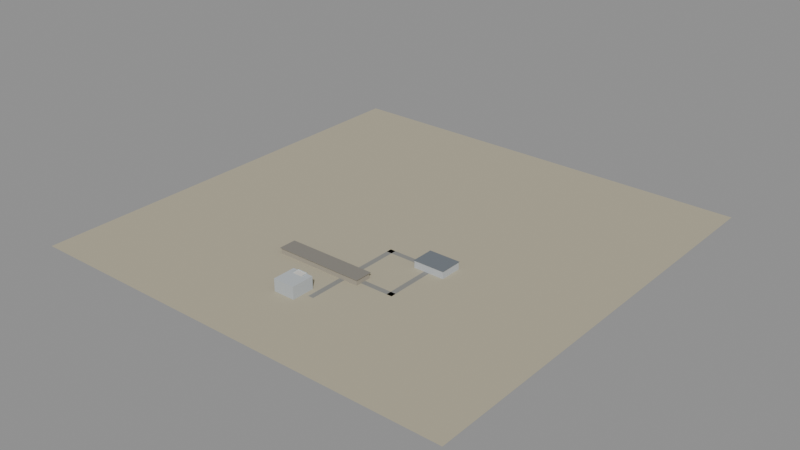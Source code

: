 # Source: terrace_eggs.blend  (saved by Blender 5.2.44; exported with 4.5.12 LTS)
import bpy
from mathutils import Matrix  # noqa: F401  (used for matrix-valued properties, if any)

bpy.ops.wm.read_factory_settings(use_empty=True)
scene = bpy.context.scene
scene.name = 'Scene'

# ---- materials (node trees are filled in below, after node groups)
mat_m_terrace_concrete = bpy.data.materials.new('M_TERRACE_CONCRETE')
mat_m_terrace_concrete.diffuse_color = (0.6654, 0.6445, 0.5972, 1.0)
mat_m_terrace_facade = bpy.data.materials.new('M_TERRACE_FACADE')
mat_m_terrace_facade.diffuse_color = (0.4851, 0.521, 0.5395, 1.0)
mat_m_rail_panel = bpy.data.materials.new('M_RAIL_PANEL')
mat_m_rail_panel.diffuse_color = (0.5841, 0.6514, 0.6724, 1.0)
mat_m_rail_metal = bpy.data.materials.new('M_RAIL_METAL')
mat_m_rail_metal.diffuse_color = (0.2747, 0.305, 0.3231, 1.0)
mat_m_ground_fields = bpy.data.materials.new('M_GROUND_FIELDS')
mat_m_ground_fields.diffuse_color = (0.4508, 0.4125, 0.3005, 1.0)
mat_m_road = bpy.data.materials.new('M_ROAD')
mat_m_road.diffuse_color = (0.2542, 0.2542, 0.2384, 1.0)
mat_m_farm_wall = bpy.data.materials.new('M_FARM_WALL')
mat_m_farm_wall.diffuse_color = (0.3663, 0.3325, 0.2705, 1.0)
mat_m_farm_roof = bpy.data.materials.new('M_FARM_ROOF')
mat_m_farm_roof.diffuse_color = (0.2705, 0.2542, 0.2232, 1.0)
mat_m_plant_wall = bpy.data.materials.new('M_PLANT_WALL')
mat_m_plant_wall.diffuse_color = (0.5711, 0.6038, 0.6376, 1.0)
mat_m_plant_roof = bpy.data.materials.new('M_PLANT_ROOF')
mat_m_plant_roof.diffuse_color = (0.2016, 0.227, 0.2542, 1.0)

# ---- material node trees
mat_m_terrace_concrete.use_nodes = True; mat_m_terrace_concrete.node_tree.nodes.clear()
_N = mat_m_terrace_concrete.node_tree.nodes; _L = mat_m_terrace_concrete.node_tree.links
n0 = _N.new('ShaderNodeBsdfPrincipled'); n0.name = 'Principled BSDF'; n0.location = (-200, 100)
n0.inputs[0].default_value = (0.6654, 0.6445, 0.5972, 1.0)
n0.inputs[2].default_value = 0.85
n0.inputs[10].default_value = 0.005
n1 = _N.new('ShaderNodeOutputMaterial'); n1.name = 'Material Output'; n1.location = (200, 100)
_L.new(n0.outputs[0], n1.inputs[0])
n1.is_active_output = True
mat_m_terrace_facade.use_nodes = True; mat_m_terrace_facade.node_tree.nodes.clear()
_N = mat_m_terrace_facade.node_tree.nodes; _L = mat_m_terrace_facade.node_tree.links
n0 = _N.new('ShaderNodeBsdfPrincipled'); n0.name = 'Principled BSDF'; n0.location = (-200, 100)
n0.inputs[0].default_value = (0.4851, 0.521, 0.5395, 1.0)
n0.inputs[2].default_value = 0.9
n0.inputs[10].default_value = 0.005
n1 = _N.new('ShaderNodeOutputMaterial'); n1.name = 'Material Output'; n1.location = (200, 100)
_L.new(n0.outputs[0], n1.inputs[0])
n1.is_active_output = True
mat_m_rail_panel.use_nodes = True; mat_m_rail_panel.node_tree.nodes.clear()
_N = mat_m_rail_panel.node_tree.nodes; _L = mat_m_rail_panel.node_tree.links
n0 = _N.new('ShaderNodeBsdfPrincipled'); n0.name = 'Principled BSDF'; n0.location = (-200, 100)
n0.inputs[0].default_value = (0.5841, 0.6514, 0.6724, 1.0)
n0.inputs[1].default_value = 0.1
n0.inputs[2].default_value = 0.2
n0.inputs[10].default_value = 0.005
n1 = _N.new('ShaderNodeOutputMaterial'); n1.name = 'Material Output'; n1.location = (200, 100)
_L.new(n0.outputs[0], n1.inputs[0])
n1.is_active_output = True
mat_m_rail_metal.use_nodes = True; mat_m_rail_metal.node_tree.nodes.clear()
_N = mat_m_rail_metal.node_tree.nodes; _L = mat_m_rail_metal.node_tree.links
n0 = _N.new('ShaderNodeBsdfPrincipled'); n0.name = 'Principled BSDF'; n0.location = (-200, 100)
n0.inputs[0].default_value = (0.2747, 0.305, 0.3231, 1.0)
n0.inputs[1].default_value = 0.6
n0.inputs[2].default_value = 0.4
n0.inputs[10].default_value = 0.005
n1 = _N.new('ShaderNodeOutputMaterial'); n1.name = 'Material Output'; n1.location = (200, 100)
_L.new(n0.outputs[0], n1.inputs[0])
n1.is_active_output = True
mat_m_ground_fields.use_nodes = True; mat_m_ground_fields.node_tree.nodes.clear()
_N = mat_m_ground_fields.node_tree.nodes; _L = mat_m_ground_fields.node_tree.links
n0 = _N.new('ShaderNodeBsdfPrincipled'); n0.name = 'Principled BSDF'; n0.location = (-200, 100)
n0.inputs[0].default_value = (0.4508, 0.4125, 0.3005, 1.0)
n0.inputs[2].default_value = 1.0
n0.inputs[10].default_value = 0.005
n1 = _N.new('ShaderNodeOutputMaterial'); n1.name = 'Material Output'; n1.location = (200, 100)
_L.new(n0.outputs[0], n1.inputs[0])
n1.is_active_output = True
mat_m_road.use_nodes = True; mat_m_road.node_tree.nodes.clear()
_N = mat_m_road.node_tree.nodes; _L = mat_m_road.node_tree.links
n0 = _N.new('ShaderNodeBsdfPrincipled'); n0.name = 'Principled BSDF'; n0.location = (-200, 100)
n0.inputs[0].default_value = (0.2542, 0.2542, 0.2384, 1.0)
n0.inputs[2].default_value = 0.9
n0.inputs[10].default_value = 0.005
n1 = _N.new('ShaderNodeOutputMaterial'); n1.name = 'Material Output'; n1.location = (200, 100)
_L.new(n0.outputs[0], n1.inputs[0])
n1.is_active_output = True
mat_m_farm_wall.use_nodes = True; mat_m_farm_wall.node_tree.nodes.clear()
_N = mat_m_farm_wall.node_tree.nodes; _L = mat_m_farm_wall.node_tree.links
n0 = _N.new('ShaderNodeBsdfPrincipled'); n0.name = 'Principled BSDF'; n0.location = (-200, 100)
n0.inputs[0].default_value = (0.3663, 0.3325, 0.2705, 1.0)
n0.inputs[2].default_value = 0.85
n0.inputs[10].default_value = 0.005
n1 = _N.new('ShaderNodeOutputMaterial'); n1.name = 'Material Output'; n1.location = (200, 100)
_L.new(n0.outputs[0], n1.inputs[0])
n1.is_active_output = True
mat_m_farm_roof.use_nodes = True; mat_m_farm_roof.node_tree.nodes.clear()
_N = mat_m_farm_roof.node_tree.nodes; _L = mat_m_farm_roof.node_tree.links
n0 = _N.new('ShaderNodeBsdfPrincipled'); n0.name = 'Principled BSDF'; n0.location = (-200, 100)
n0.inputs[0].default_value = (0.2705, 0.2542, 0.2232, 1.0)
n0.inputs[1].default_value = 0.2
n0.inputs[2].default_value = 0.7
n0.inputs[10].default_value = 0.005
n1 = _N.new('ShaderNodeOutputMaterial'); n1.name = 'Material Output'; n1.location = (200, 100)
_L.new(n0.outputs[0], n1.inputs[0])
n1.is_active_output = True
mat_m_plant_wall.use_nodes = True; mat_m_plant_wall.node_tree.nodes.clear()
_N = mat_m_plant_wall.node_tree.nodes; _L = mat_m_plant_wall.node_tree.links
n0 = _N.new('ShaderNodeBsdfPrincipled'); n0.name = 'Principled BSDF'; n0.location = (-200, 100)
n0.inputs[0].default_value = (0.5711, 0.6038, 0.6376, 1.0)
n0.inputs[1].default_value = 0.2
n0.inputs[2].default_value = 0.6
n0.inputs[10].default_value = 0.005
n1 = _N.new('ShaderNodeOutputMaterial'); n1.name = 'Material Output'; n1.location = (200, 100)
_L.new(n0.outputs[0], n1.inputs[0])
n1.is_active_output = True
mat_m_plant_roof.use_nodes = True; mat_m_plant_roof.node_tree.nodes.clear()
_N = mat_m_plant_roof.node_tree.nodes; _L = mat_m_plant_roof.node_tree.links
n0 = _N.new('ShaderNodeBsdfPrincipled'); n0.name = 'Principled BSDF'; n0.location = (-200, 100)
n0.inputs[0].default_value = (0.2016, 0.227, 0.2542, 1.0)
n0.inputs[1].default_value = 0.3
n0.inputs[2].default_value = 0.6
n0.inputs[10].default_value = 0.005
n1 = _N.new('ShaderNodeOutputMaterial'); n1.name = 'Material Output'; n1.location = (200, 100)
_L.new(n0.outputs[0], n1.inputs[0])
n1.is_active_output = True

# ---- meshes
me_me_terrace_floor = bpy.data.meshes.new('ME_TERRACE_FLOOR')
me_me_terrace_floor.from_pydata([(-6.0, -3.5, -0.15), (6.0, -3.5, -0.15), (6.0, 3.5, -0.15), (-6.0, 3.5, -0.15), (-6.0, -3.5, 0.15), (6.0, -3.5, 0.15), (6.0, 3.5, 0.15), (-6.0, 3.5, 0.15)], [], [(0, 3, 2, 1), (4, 5, 6, 7), (0, 1, 5, 4), (1, 2, 6, 5), (2, 3, 7, 6), (3, 0, 4, 7)])
me_me_terrace_floor.materials.append(mat_m_terrace_concrete)
me_me_terrace_floor.update()
me_me_terrace_plinth = bpy.data.meshes.new('ME_TERRACE_PLINTH')
me_me_terrace_plinth.from_pydata([(-12.3, -12.95, -6.95), (12.3, -12.95, -6.95), (12.3, 12.95, -6.95), (-12.3, 12.95, -6.95), (-12.3, -12.95, 6.95), (12.3, -12.95, 6.95), (12.3, 12.95, 6.95), (-12.3, 12.95, 6.95)], [], [(0, 3, 2, 1), (4, 5, 6, 7), (0, 1, 5, 4), (1, 2, 6, 5), (2, 3, 7, 6), (3, 0, 4, 7)])
me_me_terrace_plinth.materials.append(mat_m_terrace_facade)
me_me_terrace_plinth.update()
me_me_terrace_rail_n = bpy.data.meshes.new('ME_TERRACE_RAIL_N')
me_me_terrace_rail_n.from_pydata([(-6.0, 6.9, 0.1), (6.0, 6.9, 0.1), (6.0, 7.0, 0.1), (-6.0, 7.0, 0.1), (-6.0, 6.9, 0.97), (6.0, 6.9, 0.97), (6.0, 7.0, 0.97), (-6.0, 7.0, 0.97), (-6.02, 6.88, 0.99), (6.02, 6.88, 0.99), (6.02, 7.02, 0.99), (-6.02, 7.02, 0.99), (-6.02, 6.88, 1.05), (6.02, 6.88, 1.05), (6.02, 7.02, 1.05), (-6.02, 7.02, 1.05)], [], [(0, 3, 2, 1), (4, 5, 6, 7), (0, 1, 5, 4), (1, 2, 6, 5), (2, 3, 7, 6), (3, 0, 4, 7), (8, 11, 10, 9), (12, 13, 14, 15), (8, 9, 13, 12), (9, 10, 14, 13), (10, 11, 15, 14), (11, 8, 12, 15)])
me_me_terrace_rail_n.polygons.foreach_set('material_index', [0, 0, 0, 0, 0, 0, 1, 1, 1, 1, 1, 1])
me_me_terrace_rail_n.materials.append(mat_m_rail_panel)
me_me_terrace_rail_n.materials.append(mat_m_rail_metal)
me_me_terrace_rail_n.update()
me_me_col_rail_n = bpy.data.meshes.new('ME_COL_RAIL_N')
me_me_col_rail_n.from_pydata([(-6.0, -0.05, -0.525), (6.0, -0.05, -0.525), (6.0, 0.05, -0.525), (-6.0, 0.05, -0.525), (-6.0, -0.05, 0.525), (6.0, -0.05, 0.525), (6.0, 0.05, 0.525), (-6.0, 0.05, 0.525)], [], [(0, 3, 2, 1), (4, 5, 6, 7), (0, 1, 5, 4), (1, 2, 6, 5), (2, 3, 7, 6), (3, 0, 4, 7)])
me_me_col_rail_n.update()
me_me_terrace_rail_e = bpy.data.meshes.new('ME_TERRACE_RAIL_E')
me_me_terrace_rail_e.from_pydata([(5.9, 0.0, 0.1), (6.0, 0.0, 0.1), (6.0, 7.0, 0.1), (5.9, 7.0, 0.1), (5.9, 0.0, 0.97), (6.0, 0.0, 0.97), (6.0, 7.0, 0.97), (5.9, 7.0, 0.97), (5.88, -0.02, 0.99), (6.02, -0.02, 0.99), (6.02, 7.02, 0.99), (5.88, 7.02, 0.99), (5.88, -0.02, 1.05), (6.02, -0.02, 1.05), (6.02, 7.02, 1.05), (5.88, 7.02, 1.05)], [], [(0, 3, 2, 1), (4, 5, 6, 7), (0, 1, 5, 4), (1, 2, 6, 5), (2, 3, 7, 6), (3, 0, 4, 7), (8, 11, 10, 9), (12, 13, 14, 15), (8, 9, 13, 12), (9, 10, 14, 13), (10, 11, 15, 14), (11, 8, 12, 15)])
me_me_terrace_rail_e.polygons.foreach_set('material_index', [0, 0, 0, 0, 0, 0, 1, 1, 1, 1, 1, 1])
me_me_terrace_rail_e.materials.append(mat_m_rail_panel)
me_me_terrace_rail_e.materials.append(mat_m_rail_metal)
me_me_terrace_rail_e.update()
me_me_col_rail_e = bpy.data.meshes.new('ME_COL_RAIL_E')
me_me_col_rail_e.from_pydata([(-0.05, -3.5, -0.525), (0.05, -3.5, -0.525), (0.05, 3.5, -0.525), (-0.05, 3.5, -0.525), (-0.05, -3.5, 0.525), (0.05, -3.5, 0.525), (0.05, 3.5, 0.525), (-0.05, 3.5, 0.525)], [], [(0, 3, 2, 1), (4, 5, 6, 7), (0, 1, 5, 4), (1, 2, 6, 5), (2, 3, 7, 6), (3, 0, 4, 7)])
me_me_col_rail_e.update()
me_me_terrace_rail_w = bpy.data.meshes.new('ME_TERRACE_RAIL_W')
me_me_terrace_rail_w.from_pydata([(-6.0, 0.0, 0.1), (-5.9, 0.0, 0.1), (-5.9, 7.0, 0.1), (-6.0, 7.0, 0.1), (-6.0, 0.0, 0.97), (-5.9, 0.0, 0.97), (-5.9, 7.0, 0.97), (-6.0, 7.0, 0.97), (-6.02, -0.02, 0.99), (-5.88, -0.02, 0.99), (-5.88, 7.02, 0.99), (-6.02, 7.02, 0.99), (-6.02, -0.02, 1.05), (-5.88, -0.02, 1.05), (-5.88, 7.02, 1.05), (-6.02, 7.02, 1.05)], [], [(0, 3, 2, 1), (4, 5, 6, 7), (0, 1, 5, 4), (1, 2, 6, 5), (2, 3, 7, 6), (3, 0, 4, 7), (8, 11, 10, 9), (12, 13, 14, 15), (8, 9, 13, 12), (9, 10, 14, 13), (10, 11, 15, 14), (11, 8, 12, 15)])
me_me_terrace_rail_w.polygons.foreach_set('material_index', [0, 0, 0, 0, 0, 0, 1, 1, 1, 1, 1, 1])
me_me_terrace_rail_w.materials.append(mat_m_rail_panel)
me_me_terrace_rail_w.materials.append(mat_m_rail_metal)
me_me_terrace_rail_w.update()
me_me_col_rail_w = bpy.data.meshes.new('ME_COL_RAIL_W')
me_me_col_rail_w.from_pydata([(-0.05, -3.5, -0.525), (0.05, -3.5, -0.525), (0.05, 3.5, -0.525), (-0.05, 3.5, -0.525), (-0.05, -3.5, 0.525), (0.05, -3.5, 0.525), (0.05, 3.5, 0.525), (-0.05, 3.5, 0.525)], [], [(0, 3, 2, 1), (4, 5, 6, 7), (0, 1, 5, 4), (1, 2, 6, 5), (2, 3, 7, 6), (3, 0, 4, 7)])
me_me_col_rail_w.update()
me_me_ground_eggs = bpy.data.meshes.new('ME_GROUND_EGGS')
me_me_ground_eggs.from_pydata([(-250.0, -250.0, -0.1), (250.0, -250.0, -0.1), (250.0, 250.0, -0.1), (-250.0, 250.0, -0.1), (-250.0, -250.0, 0.1), (250.0, -250.0, 0.1), (250.0, 250.0, 0.1), (-250.0, 250.0, 0.1)], [], [(0, 3, 2, 1), (4, 5, 6, 7), (0, 1, 5, 4), (1, 2, 6, 5), (2, 3, 7, 6), (3, 0, 4, 7)])
me_me_ground_eggs.materials.append(mat_m_ground_fields)
me_me_ground_eggs.update()
me_me_road_eggs = bpy.data.meshes.new('ME_ROAD_EGGS')
me_me_road_eggs.from_pydata([(40.0, 44.0, -14.0), (78.0, 44.0, -14.0), (78.0, 50.0, -14.0), (40.0, 50.0, -14.0), (40.0, 44.0, -13.95), (78.0, 44.0, -13.95), (78.0, 50.0, -13.95), (40.0, 50.0, -13.95), (72.0, 44.0, -14.0), (78.0, 44.0, -14.0), (78.0, 100.0, -14.0), (72.0, 100.0, -14.0), (72.0, 44.0, -13.95), (78.0, 44.0, -13.95), (78.0, 100.0, -13.95), (72.0, 100.0, -13.95), (18.0, 108.0, -14.0), (72.0, 108.0, -14.0), (72.0, 114.0, -14.0), (18.0, 114.0, -14.0), (18.0, 108.0, -13.95), (72.0, 108.0, -13.95), (72.0, 114.0, -13.95), (18.0, 114.0, -13.95), (18.0, -5.0, -14.0), (24.0, -5.0, -14.0), (24.0, 114.0, -14.0), (18.0, 114.0, -14.0), (18.0, -5.0, -13.95), (24.0, -5.0, -13.95), (24.0, 114.0, -13.95), (18.0, 114.0, -13.95)], [], [(0, 3, 2, 1), (4, 5, 6, 7), (0, 1, 5, 4), (1, 2, 6, 5), (2, 3, 7, 6), (3, 0, 4, 7), (8, 11, 10, 9), (12, 13, 14, 15), (8, 9, 13, 12), (9, 10, 14, 13), (10, 11, 15, 14), (11, 8, 12, 15), (16, 19, 18, 17), (20, 21, 22, 23), (16, 17, 21, 20), (17, 18, 22, 21), (18, 19, 23, 22), (19, 16, 20, 23), (24, 27, 26, 25), (28, 29, 30, 31), (24, 25, 29, 28), (25, 26, 30, 29), (26, 27, 31, 30), (27, 24, 28, 31)])
me_me_road_eggs.materials.append(mat_m_road)
me_me_road_eggs.update()
me_me_building_eggs_farm = bpy.data.meshes.new('ME_BUILDING_EGGS_FARM')
me_me_building_eggs_farm.from_pydata([(-50.0, -9.0, -3.0), (50.0, -9.0, -3.0), (50.0, 9.0, -3.0), (-50.0, 9.0, -3.0), (-50.0, -9.0, 3.0), (50.0, -9.0, 3.0), (50.0, 9.0, 3.0), (-50.0, 9.0, 3.0)], [], [(0, 3, 2, 1), (4, 5, 6, 7), (0, 1, 5, 4), (1, 2, 6, 5), (2, 3, 7, 6), (3, 0, 4, 7)])
me_me_building_eggs_farm.materials.append(mat_m_farm_wall)
me_me_building_eggs_farm.update()
me_me_roof_eggs = bpy.data.meshes.new('ME_ROOF_EGGS')
me_me_roof_eggs.from_pydata([(-51.0, -10.0, -0.3), (51.0, -10.0, -0.3), (51.0, 10.0, -0.3), (-51.0, 10.0, -0.3), (-51.0, -10.0, 0.3), (51.0, -10.0, 0.3), (51.0, 10.0, 0.3), (-51.0, 10.0, 0.3)], [], [(0, 3, 2, 1), (4, 5, 6, 7), (0, 1, 5, 4), (1, 2, 6, 5), (2, 3, 7, 6), (3, 0, 4, 7)])
me_me_roof_eggs.materials.append(mat_m_farm_roof)
me_me_roof_eggs.update()
me_me_packing_eggs_center = bpy.data.meshes.new('ME_PACKING_EGGS_CENTER')
me_me_packing_eggs_center.from_pydata([(-17.5, -12.5, -4.0), (17.5, -12.5, -4.0), (17.5, 12.5, -4.0), (-17.5, 12.5, -4.0), (-17.5, -12.5, 4.0), (17.5, -12.5, 4.0), (17.5, 12.5, 4.0), (-17.5, 12.5, 4.0)], [], [(0, 3, 2, 1), (4, 5, 6, 7), (0, 1, 5, 4), (1, 2, 6, 5), (2, 3, 7, 6), (3, 0, 4, 7)])
me_me_packing_eggs_center.materials.append(mat_m_plant_wall)
me_me_packing_eggs_center.update()
me_me_packing_eggs_roof = bpy.data.meshes.new('ME_PACKING_EGGS_ROOF')
me_me_packing_eggs_roof.from_pydata([(-18.0, -13.0, -0.2), (18.0, -13.0, -0.2), (18.0, 13.0, -0.2), (-18.0, 13.0, -0.2), (-18.0, -13.0, 0.2), (18.0, -13.0, 0.2), (18.0, 13.0, 0.2), (-18.0, 13.0, 0.2)], [], [(0, 3, 2, 1), (4, 5, 6, 7), (0, 1, 5, 4), (1, 2, 6, 5), (2, 3, 7, 6), (3, 0, 4, 7)])
me_me_packing_eggs_roof.materials.append(mat_m_plant_roof)
me_me_packing_eggs_roof.update()

# ---- objects
ob_terrace_eggs_root = bpy.data.objects.new('TERRACE_EGGS_ROOT', None)
ob_terrace_floor = bpy.data.objects.new('TERRACE_FLOOR', me_me_terrace_floor)
ob_terrace_plinth = bpy.data.objects.new('TERRACE_PLINTH', me_me_terrace_plinth)
ob_terrace_rail_n = bpy.data.objects.new('TERRACE_RAIL_N', me_me_terrace_rail_n)
ob_col_rail_n = bpy.data.objects.new('COL_RAIL_N', me_me_col_rail_n)
ob_terrace_rail_e = bpy.data.objects.new('TERRACE_RAIL_E', me_me_terrace_rail_e)
ob_col_rail_e = bpy.data.objects.new('COL_RAIL_E', me_me_col_rail_e)
ob_terrace_rail_w = bpy.data.objects.new('TERRACE_RAIL_W', me_me_terrace_rail_w)
ob_col_rail_w = bpy.data.objects.new('COL_RAIL_W', me_me_col_rail_w)
ob_anchor_eggs_view = bpy.data.objects.new('ANCHOR_EGGS_VIEW', None)
ob_ground_eggs = bpy.data.objects.new('GROUND_EGGS', me_me_ground_eggs)
ob_road_eggs = bpy.data.objects.new('ROAD_EGGS', me_me_road_eggs)
ob_building_eggs_farm = bpy.data.objects.new('BUILDING_EGGS_FARM', me_me_building_eggs_farm)
ob_roof_eggs = bpy.data.objects.new('ROOF_EGGS', me_me_roof_eggs)
ob_packing_eggs_center = bpy.data.objects.new('PACKING_EGGS_CENTER', me_me_packing_eggs_center)
ob_packing_eggs_roof = bpy.data.objects.new('PACKING_EGGS_ROOF', me_me_packing_eggs_roof)

# ---- transforms, parenting, visibility, modifiers, constraints
ob_terrace_eggs_root.location = (0.0, 0.0, 0.0)
ob_terrace_eggs_root.empty_display_size = 0.3
ob_terrace_floor.parent = ob_terrace_eggs_root
ob_terrace_floor.location = (0.0, 3.5, -0.15)
ob_terrace_plinth.parent = ob_terrace_eggs_root
ob_terrace_plinth.location = (0.0, -5.95, -7.05)
ob_terrace_rail_n.parent = ob_terrace_eggs_root
ob_terrace_rail_n.location = (0.0, 0.0, 0.0)
ob_col_rail_n.parent = ob_terrace_eggs_root
ob_col_rail_n.location = (0.0, 6.95, 0.525)
ob_col_rail_n.hide_render = True
ob_col_rail_n.display_type = 'WIRE'
ob_terrace_rail_e.parent = ob_terrace_eggs_root
ob_terrace_rail_e.location = (0.0, 0.0, 0.0)
ob_col_rail_e.parent = ob_terrace_eggs_root
ob_col_rail_e.location = (5.95, 3.5, 0.525)
ob_col_rail_e.hide_render = True
ob_col_rail_e.display_type = 'WIRE'
ob_terrace_rail_w.parent = ob_terrace_eggs_root
ob_terrace_rail_w.location = (0.0, 0.0, 0.0)
ob_col_rail_w.parent = ob_terrace_eggs_root
ob_col_rail_w.location = (-5.95, 3.5, 0.525)
ob_col_rail_w.hide_render = True
ob_col_rail_w.display_type = 'WIRE'
ob_anchor_eggs_view.parent = ob_terrace_eggs_root
ob_anchor_eggs_view.location = (0.0, 6.2, 0.0)
ob_anchor_eggs_view.empty_display_size = 0.3
ob_ground_eggs.parent = ob_terrace_eggs_root
ob_ground_eggs.location = (0.0, 150.0, -14.1)
ob_road_eggs.parent = ob_terrace_eggs_root
ob_road_eggs.location = (0.0, 0.0, 0.0)
ob_building_eggs_farm.parent = ob_terrace_eggs_root
ob_building_eggs_farm.location = (-10.0, 47.0, -11.0)
ob_roof_eggs.parent = ob_terrace_eggs_root
ob_roof_eggs.location = (-10.0, 47.0, -7.7)
ob_packing_eggs_center.parent = ob_terrace_eggs_root
ob_packing_eggs_center.location = (77.5, 112.5, -10.0)
ob_packing_eggs_roof.parent = ob_packing_eggs_center
ob_packing_eggs_roof.location = (0.0, 0.0, 4.2)

# ---- collection membership
scene.collection.objects.link(ob_terrace_eggs_root)
scene.collection.objects.link(ob_terrace_floor)
scene.collection.objects.link(ob_terrace_plinth)
scene.collection.objects.link(ob_terrace_rail_n)
scene.collection.objects.link(ob_col_rail_n)
scene.collection.objects.link(ob_terrace_rail_e)
scene.collection.objects.link(ob_col_rail_e)
scene.collection.objects.link(ob_terrace_rail_w)
scene.collection.objects.link(ob_col_rail_w)
scene.collection.objects.link(ob_anchor_eggs_view)
scene.collection.objects.link(ob_ground_eggs)
scene.collection.objects.link(ob_road_eggs)
scene.collection.objects.link(ob_building_eggs_farm)
scene.collection.objects.link(ob_roof_eggs)
scene.collection.objects.link(ob_packing_eggs_center)
scene.collection.objects.link(ob_packing_eggs_roof)

# ---- scene / render settings (as saved in the file)
scene.frame_start = 1; scene.frame_end = 250; scene.frame_set(1)
scene.render.engine = 'BLENDER_EEVEE_NEXT'
scene.render.bake_bias = 0.0
scene.render.bake_samples = 0
scene.render.compositor_device = 'GPU'
scene.eevee.use_volume_custom_range = False
scene.eevee.fast_gi_thickness_near = 0.1
scene.eevee.fast_gi_thickness_far = 0.0
scene.eevee.ray_tracing_options.screen_trace_thickness = 0.1
bpy.context.view_layer.update()

# ---- added for rendering (the .blend has no active camera and no usable light): camera, sun + grey world if the file has none
cam_auto = bpy.data.cameras.new('AutoCamera')
cam_auto.lens = 50.0
cam_auto.sensor_width = 36.0
cam_auto.clip_end = 11484.4
ob_auto_camera = bpy.data.objects.new('AutoCamera', cam_auto)
scene.collection.objects.link(ob_auto_camera)
ob_auto_camera.location = (654.385, -635.262, 516.933)
ob_auto_camera.rotation_euler = (1.09748, -7.21219e-08, 0.694738)
scene.camera = ob_auto_camera
light_auto_sun = bpy.data.lights.new('AutoSun', 'SUN')
light_auto_sun.energy = 3.0
light_auto_sun.angle = 0.0523599
ob_auto_sun = bpy.data.objects.new('AutoSun', light_auto_sun)
scene.collection.objects.link(ob_auto_sun)
ob_auto_sun.rotation_euler = (0.872665, 0.174533, 0.523599)
if scene.world is None:
    world_auto = bpy.data.worlds.new('AutoWorld')
    world_auto.color = (0.3, 0.3, 0.3)
    scene.world = world_auto
bpy.context.view_layer.update()
